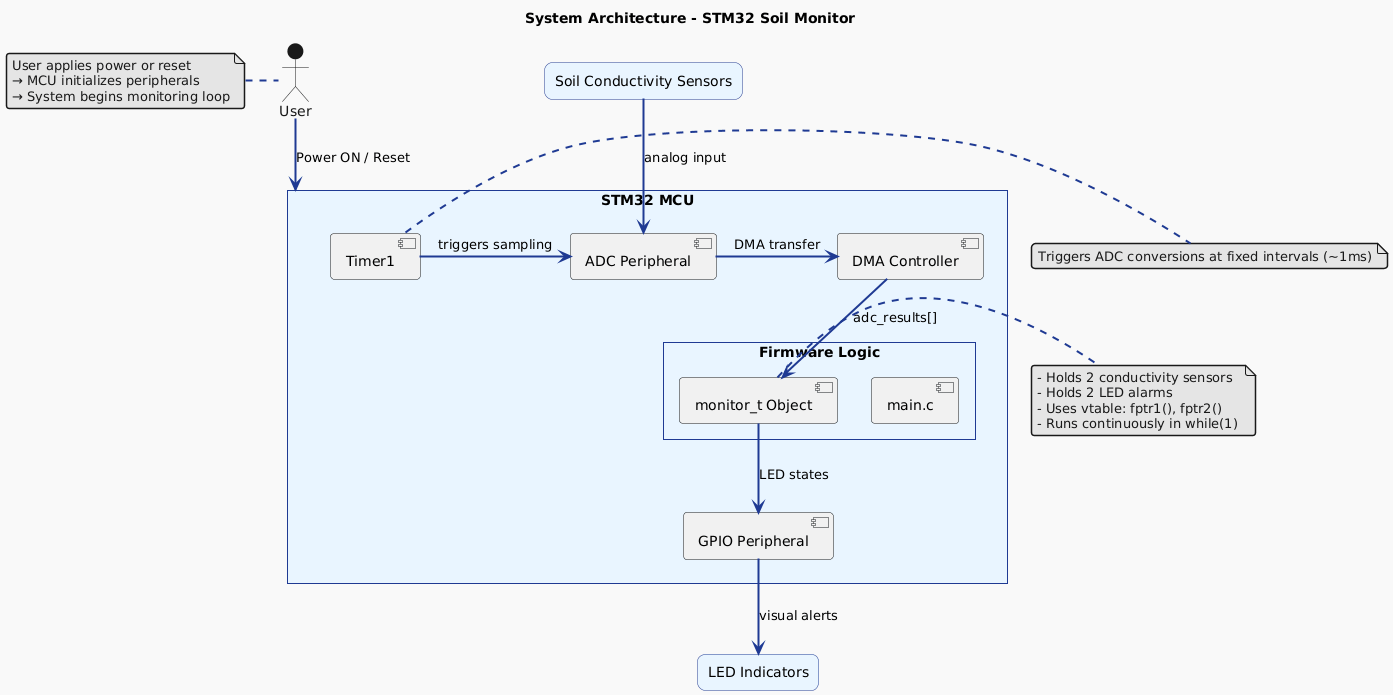

The diagram above was rendered by PlantUML. Its source (embedded in the PNG):
@startuml
!theme mars
title System Architecture - STM32 Soil Monitor

skinparam style strictuml
skinparam rectangle {
  BackgroundColor #E9F5FF
  BorderColor #1F3A93
  RoundCorner 15
}
skinparam arrow {
  Color #1F3A93
  Thickness 2
}

actor "User" as user

rectangle "STM32 MCU" as mcu {
  rectangle "Firmware Logic" {
    [main.c]
    [monitor_t Object]
  }

  [ADC Peripheral]
  [GPIO Peripheral]
  [DMA Controller]
  [Timer1]
}

rectangle "Soil Conductivity Sensors" as sensors
rectangle "LED Indicators" as leds

' ==== DATA & CONTROL FLOW ====

user -down-> mcu : Power ON / Reset
[Timer1] -right-> [ADC Peripheral] : triggers sampling
sensors -down-> [ADC Peripheral] : analog input
[ADC Peripheral] -right-> [DMA Controller] : DMA transfer
[DMA Controller] -down-> [monitor_t Object] : adc_results[]
[monitor_t Object] -down-> [GPIO Peripheral] : LED states
[GPIO Peripheral] -down-> leds : visual alerts

' ==== ANNOTATIONS ====
note right of [monitor_t Object]
- Holds 2 conductivity sensors  
- Holds 2 LED alarms  
- Uses vtable: fptr1(), fptr2()  
- Runs continuously in while(1)
end note

note right of [Timer1]
Triggers ADC conversions at fixed intervals (~1ms)
end note

note left of user
User applies power or reset  
→ MCU initializes peripherals  
→ System begins monitoring loop
end note
@enduml